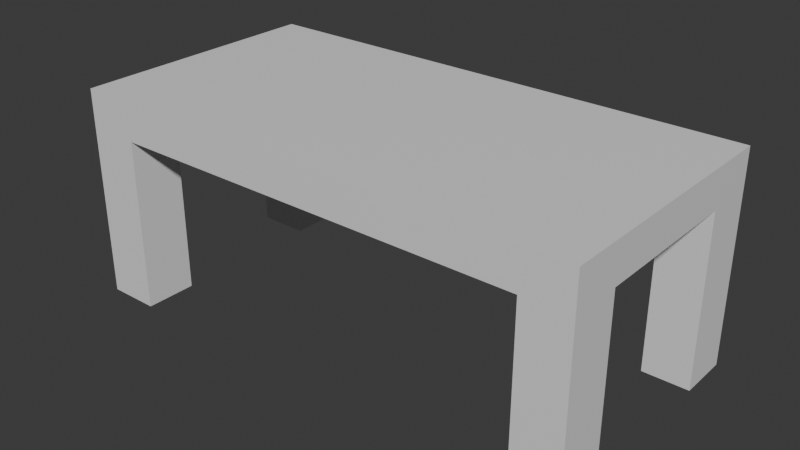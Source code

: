 # Source: 23.05.2025_Table.blend  (saved by Blender 4.3.34; exported with 4.5.12 LTS)
import bpy
from mathutils import Matrix  # noqa: F401  (used for matrix-valued properties, if any)

bpy.ops.wm.read_factory_settings(use_empty=True)
scene = bpy.context.scene
scene.name = 'Scene'

# ---- collections
col_table_collection = bpy.data.collections.new('Table_Collection'); scene.collection.children.link(col_table_collection)

# ---- materials (node trees are filled in below, after node groups)
mat_table_material = bpy.data.materials.new('Table_Material')

# ---- material node trees
mat_table_material.use_nodes = True; mat_table_material.node_tree.nodes.clear()
_N = mat_table_material.node_tree.nodes; _L = mat_table_material.node_tree.links
n0 = _N.new('ShaderNodeBsdfPrincipled'); n0.name = 'Принципиальный BSDF'; n0.location = (10, 300)
n1 = _N.new('ShaderNodeOutputMaterial'); n1.name = 'Вывод материала'; n1.location = (300, 300)
_L.new(n0.outputs[0], n1.inputs[0])
n1.is_active_output = True

# ---- world
world_world = bpy.data.worlds.new('World'); scene.world = world_world
world_world.use_nodes = True; world_world.node_tree.nodes.clear()
_N = world_world.node_tree.nodes; _L = world_world.node_tree.links
n0 = _N.new('ShaderNodeOutputWorld'); n0.name = 'World Output'; n0.location = (300, 300)
n1 = _N.new('ShaderNodeBackground'); n1.name = 'Background'; n1.location = (10, 300)
n1.inputs[0].default_value = (0.05088, 0.05088, 0.05088, 1.0)
_L.new(n1.outputs[0], n0.inputs[0])
n0.is_active_output = True
world_world.color = (0.05088, 0.05088, 0.05088)
world_world.sun_shadow_jitter_overblur = 0.0

# ---- meshes
me_table_mesh = bpy.data.meshes.new('Table_Mesh')
me_table_mesh.from_pydata([(-3.0, -1.5, -0.15), (-3.0, -1.5, 0.15), (-3.0, 1.5, -0.15), (-3.0, 1.5, 0.15), (3.0, -1.5, -0.15), (3.0, -1.5, 0.15), (3.0, 1.5, -0.15), (3.0, 1.5, 0.15), (-2.4, 1.5, -0.15), (-2.4, 1.5, 0.15), (-2.4, -1.5, -0.15), (-2.4, -1.5, 0.15), (2.46, 1.5, 0.15), (2.46, -1.5, -0.15), (2.46, 1.5, -0.15), (2.46, -1.5, 0.15), (-3.0, 0.9, -0.15), (-3.0, 0.9, 0.15), (3.0, 0.9, -0.15), (3.0, 0.9, 0.15), (-2.4, 0.9, 0.15), (-2.4, 0.9, -0.15), (2.46, 0.9, 0.15), (2.46, 0.9, -0.15), (-3.0, -0.9, -0.15), (3.0, -0.9, 0.15), (-2.4, -0.9, 0.15), (-2.4, -0.9, -0.15), (2.46, -0.9, 0.15), (2.46, -0.9, -0.15), (-3.0, -0.9, 0.15), (3.0, -0.9, -0.15), (-3.0, -0.9, -1.483), (-3.0, -1.5, -1.483), (-2.4, 1.5, -1.483), (-3.0, 1.5, -1.483), (3.0, 0.9, -1.483), (3.0, 1.5, -1.483), (2.46, -1.5, -1.483), (3.0, -1.5, -1.483), (-2.4, -1.5, -1.483), (-2.4, -0.9, -1.483), (2.46, 1.5, -1.483), (2.46, -0.9, -1.483), (-3.0, 0.9, -1.483), (-2.4, 0.9, -1.483), (2.46, 0.9, -1.483), (3.0, -0.9, -1.483)], [], [(16, 17, 3, 2), (14, 12, 7, 6), (31, 25, 5, 4), (10, 11, 1, 0), (27, 10, 40, 41), (26, 30, 1, 11), (28, 26, 11, 15), (21, 16, 44, 45), (13, 15, 11, 10), (2, 3, 9, 8), (4, 5, 15, 13), (25, 28, 15, 5), (27, 29, 13, 10), (8, 9, 12, 14), (8, 14, 23, 21), (7, 12, 22, 19), (0, 24, 32, 33), (12, 9, 20, 22), (9, 3, 17, 20), (14, 6, 37, 42), (6, 7, 19, 18), (24, 30, 17, 16), (0, 1, 30, 24), (21, 23, 29, 27), (19, 22, 28, 25), (16, 21, 27, 24), (22, 20, 26, 28), (20, 17, 30, 26), (23, 18, 31, 29), (18, 19, 25, 31), (43, 47, 39, 38), (32, 41, 40, 33), (35, 34, 45, 44), (42, 37, 36, 46), (4, 13, 38, 39), (24, 27, 41, 32), (8, 21, 45, 34), (13, 29, 43, 38), (2, 8, 34, 35), (18, 23, 46, 36), (23, 14, 42, 46), (16, 2, 35, 44), (29, 31, 47, 43), (31, 4, 39, 47), (10, 0, 33, 40), (6, 18, 36, 37)])
_uv = me_table_mesh.uv_layers.new(name='UVКарта')
_uv.uv.foreach_set('vector', [0.01677, 0.9999, 0.0001091, 0.9999, 0.0001091, 0.9666, 0.01677, 0.9666, 0.01677, 0.6633, 0.000109, 0.6633, 0.000109, 0.6333, 0.01677, 0.6333, 0.01677, 0.5, 0.000109, 0.5, 0.000109, 0.4667, 0.01677, 0.4667, 0.01677, 0.1667, 0.0001089, 0.1667, 0.0001089, 0.1334, 0.01677, 0.1334, 0.01699, 0.4488, 0.05032, 0.4488, 0.05032, 0.5229, 0.01699, 0.5229, 0.3169, 0.341, 0.3503, 0.341, 0.3503, 0.3743, 0.3169, 0.3743, 0.04698, 0.341, 0.3169, 0.341, 0.3169, 0.3743, 0.04698, 0.3743, 0.01699, 0.3745, 0.05032, 0.3745, 0.05032, 0.4486, 0.01699, 0.4486, 0.01677, 0.4367, 0.0001089, 0.4367, 0.0001089, 0.1667, 0.01677, 0.1667, 0.01677, 0.9666, 0.0001091, 0.9666, 0.0001091, 0.9332, 0.01677, 0.9332, 0.01677, 0.4667, 0.000109, 0.4667, 0.0001089, 0.4367, 0.01677, 0.4367, 0.01699, 0.341, 0.04698, 0.341, 0.04698, 0.3743, 0.01699, 0.3743, 0.4136, 0.03343, 0.1436, 0.03343, 0.1436, 0.0001089, 0.4136, 0.0001089, 0.01677, 0.9332, 0.0001091, 0.9332, 0.000109, 0.6633, 0.01677, 0.6633, 0.4136, 0.1667, 0.1436, 0.1667, 0.1436, 0.1334, 0.4136, 0.1334, 0.01699, 0.2077, 0.04698, 0.2077, 0.04698, 0.241, 0.01699, 0.241, 0.08364, 0.4488, 0.117, 0.4488, 0.117, 0.5229, 0.08364, 0.5229, 0.04698, 0.2077, 0.3169, 0.2077, 0.3169, 0.241, 0.04698, 0.241, 0.3169, 0.2077, 0.3503, 0.2077, 0.3503, 0.241, 0.3169, 0.241, 0.05032, 0.1334, 0.08031, 0.1334, 0.08031, 0.2075, 0.05032, 0.2075, 0.01677, 0.6333, 0.000109, 0.6333, 0.000109, 0.6, 0.01677, 0.6, 0.01677, 0.1001, 0.0001089, 0.1001, 0.0001089, 0.0001091, 0.01677, 0.000109, 0.01677, 0.1334, 0.0001089, 0.1334, 0.0001089, 0.1001, 0.01677, 0.1001, 0.4136, 0.1334, 0.1436, 0.1334, 0.1436, 0.03343, 0.4136, 0.03343, 0.01699, 0.241, 0.04698, 0.241, 0.04698, 0.341, 0.01699, 0.341, 0.4469, 0.1334, 0.4136, 0.1334, 0.4136, 0.03343, 0.4469, 0.03343, 0.04698, 0.241, 0.3169, 0.241, 0.3169, 0.341, 0.04698, 0.341, 0.3169, 0.241, 0.3503, 0.241, 0.3503, 0.341, 0.3169, 0.341, 0.1436, 0.1334, 0.1136, 0.1334, 0.1136, 0.03343, 0.1436, 0.03343, 0.01677, 0.6, 0.000109, 0.6, 0.000109, 0.5, 0.01677, 0.5, 0.01699, 0.6944, 0.01699, 0.6645, 0.05032, 0.6645, 0.05032, 0.6944, 0.01699, 0.6307, 0.01699, 0.5974, 0.05032, 0.5974, 0.05032, 0.6307, 0.01699, 0.6642, 0.01699, 0.6309, 0.05032, 0.6309, 0.05032, 0.6642, 0.01699, 0.7247, 0.01699, 0.6947, 0.05032, 0.6947, 0.05032, 0.7247, 0.08031, 0.5231, 0.1103, 0.5231, 0.1103, 0.5971, 0.08031, 0.5971, 0.117, 0.4488, 0.1503, 0.4488, 0.1503, 0.5229, 0.117, 0.5229, 0.117, 0.3745, 0.1503, 0.3745, 0.1503, 0.4486, 0.117, 0.4486, 0.1103, 0.5231, 0.1436, 0.5231, 0.1436, 0.5971, 0.1103, 0.5971, 0.08364, 0.3745, 0.117, 0.3745, 0.117, 0.4486, 0.08364, 0.4486, 0.1136, 0.1334, 0.1436, 0.1334, 0.1436, 0.2075, 0.1136, 0.2075, 0.01699, 0.1334, 0.05032, 0.1334, 0.05032, 0.2075, 0.01699, 0.2075, 0.05032, 0.3745, 0.08364, 0.3745, 0.08364, 0.4486, 0.05032, 0.4486, 0.01699, 0.5231, 0.04698, 0.5231, 0.04698, 0.5971, 0.01699, 0.5971, 0.04698, 0.5231, 0.08031, 0.5231, 0.08031, 0.5971, 0.04698, 0.5971, 0.05032, 0.4488, 0.08364, 0.4488, 0.08364, 0.5229, 0.05032, 0.5229, 0.08031, 0.1334, 0.1136, 0.1334, 0.1136, 0.2075, 0.08031, 0.2075])
me_table_mesh.materials.append(mat_table_material)
me_table_mesh.update()

# ---- objects
ob_table = bpy.data.objects.new('Table', me_table_mesh)

# ---- transforms, parenting, visibility, modifiers, constraints
ob_table.location = (0.0, 0.0, 0.0)
ob_table.scale = (2.0, 2.0, 3.0)

# ---- collection membership
col_table_collection.objects.link(ob_table)

# ---- scene / render settings (as saved in the file)
scene.frame_start = 1; scene.frame_end = 250; scene.frame_set(1)
scene.render.engine = 'BLENDER_EEVEE_NEXT'
bpy.context.view_layer.update()

# ---- added for rendering (the .blend has no active camera and no usable light): camera, sun
cam_auto = bpy.data.cameras.new('AutoCamera')
cam_auto.lens = 50.0
cam_auto.sensor_width = 36.0
cam_auto.clip_end = 1000.0
ob_auto_camera = bpy.data.objects.new('AutoCamera', cam_auto)
scene.collection.objects.link(ob_auto_camera)
ob_auto_camera.location = (13.2152, -15.8582, 8.57214)
ob_auto_camera.rotation_euler = (1.09748, -7.21219e-08, 0.694738)
scene.camera = ob_auto_camera
light_auto_sun = bpy.data.lights.new('AutoSun', 'SUN')
light_auto_sun.energy = 3.0
light_auto_sun.angle = 0.0523599
ob_auto_sun = bpy.data.objects.new('AutoSun', light_auto_sun)
scene.collection.objects.link(ob_auto_sun)
ob_auto_sun.rotation_euler = (0.872665, 0.174533, 0.523599)
bpy.context.view_layer.update()
